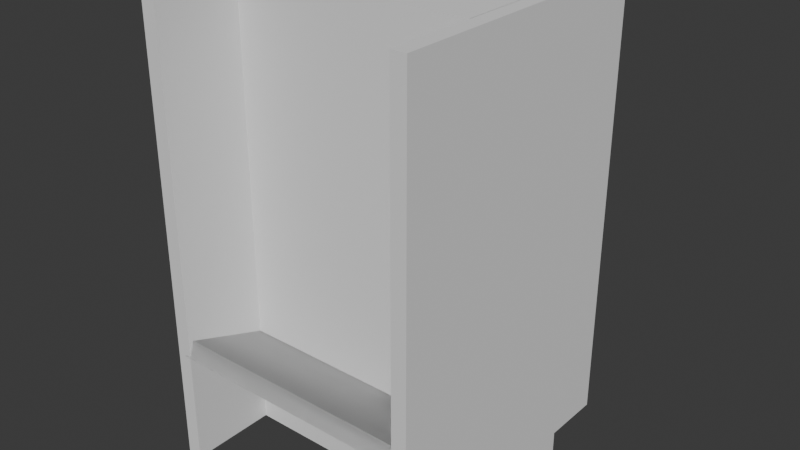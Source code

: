 # Source: Stairs.blend  (saved by Blender 5.1.30; exported with 4.5.12 LTS)
import bpy
from mathutils import Matrix  # noqa: F401  (used for matrix-valued properties, if any)

bpy.ops.wm.read_factory_settings(use_empty=True)
scene = bpy.context.scene
scene.name = 'Scene'

# ---- collections
col_collection = bpy.data.collections.new('Collection'); scene.collection.children.link(col_collection)

# ---- world
world_world = bpy.data.worlds.new('World'); scene.world = world_world
world_world.use_nodes = True; world_world.node_tree.nodes.clear()
_N = world_world.node_tree.nodes; _L = world_world.node_tree.links
n0 = _N.new('ShaderNodeOutputWorld'); n0.name = 'World Output'; n0.location = (200, 100)
n1 = _N.new('ShaderNodeBackground'); n1.name = 'Background'; n1.location = (-200, 100)
n1.inputs[0].default_value = (0.05088, 0.05088, 0.05088, 1.0)
_L.new(n1.outputs[0], n0.inputs[0])
n0.is_active_output = True
world_world.color = (0.05088, 0.05088, 0.05088)
world_world.sun_shadow_jitter_overblur = 0.0

# ---- meshes
me_x = bpy.data.meshes.new('立方体')
me_x.from_pydata([(5.559, -5.211, -0.4903), (5.559, -4.953, 0.2388), (-5.559, -5.211, -0.4903), (-5.559, -4.953, 0.2388), (5.559, 4.953, -4.089), (5.559, 5.211, -3.36), (-5.559, 4.953, -4.089), (-5.559, 5.211, -3.36)], [], [(0, 1, 3, 2), (2, 3, 7, 6), (6, 7, 5, 4), (4, 5, 1, 0), (2, 6, 4, 0), (7, 3, 1, 5)])
_uv = me_x.uv_layers.new(name='UVマップ')
_uv.uv.foreach_set('vector', [0.375, 0.0, 0.625, 0.0, 0.625, 0.25, 0.375, 0.25, 0.375, 0.25, 0.625, 0.25, 0.625, 0.5, 0.375, 0.5, 0.375, 0.5, 0.625, 0.5, 0.625, 0.75, 0.375, 0.75, 0.375, 0.75, 0.625, 0.75, 0.625, 1.0, 0.375, 1.0, 0.125, 0.5, 0.375, 0.5, 0.375, 0.75, 0.125, 0.75, 0.625, 0.5, 0.875, 0.5, 0.875, 0.75, 0.625, 0.75])
me_x.update()
me_001 = bpy.data.meshes.new('立方体.001')
me_001.from_pydata([(-5.0, -5.0, -5.577), (-5.0, -5.0, 14.91), (-5.0, 5.0, -5.577), (-5.0, 5.0, 14.91), (5.0, -5.0, -5.577), (5.0, -5.0, 14.91), (5.0, 5.0, -5.577), (5.0, 5.0, 14.91)], [], [(0, 1, 3, 2), (2, 3, 7, 6), (6, 7, 5, 4), (4, 5, 1, 0), (2, 6, 4, 0), (7, 3, 1, 5)])
_uv = me_001.uv_layers.new(name='UVマップ')
_uv.uv.foreach_set('vector', [0.375, 0.0, 0.625, 0.0, 0.625, 0.25, 0.375, 0.25, 0.375, 0.25, 0.625, 0.25, 0.625, 0.5, 0.375, 0.5, 0.375, 0.5, 0.625, 0.5, 0.625, 0.75, 0.375, 0.75, 0.375, 0.75, 0.625, 0.75, 0.625, 1.0, 0.375, 1.0, 0.125, 0.5, 0.375, 0.5, 0.375, 0.75, 0.125, 0.75, 0.625, 0.5, 0.875, 0.5, 0.875, 0.75, 0.625, 0.75])
me_001.update()
me_002 = bpy.data.meshes.new('立方体.002')
me_002.from_pydata([(-5.0, -5.0, -5.577), (-5.0, -5.0, 14.91), (-5.0, 5.0, -5.577), (-5.0, 5.0, 14.91), (5.0, -5.0, -5.577), (5.0, -5.0, 14.91), (5.0, 5.0, -5.577), (5.0, 5.0, 14.91)], [], [(0, 1, 3, 2), (2, 3, 7, 6), (6, 7, 5, 4), (4, 5, 1, 0), (2, 6, 4, 0), (7, 3, 1, 5)])
_uv = me_002.uv_layers.new(name='UVマップ')
_uv.uv.foreach_set('vector', [0.375, 0.0, 0.625, 0.0, 0.625, 0.25, 0.375, 0.25, 0.375, 0.25, 0.625, 0.25, 0.625, 0.5, 0.375, 0.5, 0.375, 0.5, 0.625, 0.5, 0.625, 0.75, 0.375, 0.75, 0.375, 0.75, 0.625, 0.75, 0.625, 1.0, 0.375, 1.0, 0.125, 0.5, 0.375, 0.5, 0.375, 0.75, 0.125, 0.75, 0.625, 0.5, 0.875, 0.5, 0.875, 0.75, 0.625, 0.75])
me_002.update()
me_003 = bpy.data.meshes.new('立方体.003')
me_003.from_pydata([(-5.0, -5.0, -5.577), (-5.0, -5.0, 14.91), (-5.0, 5.0, -5.577), (-5.0, 5.0, 14.91), (5.0, -5.0, -5.577), (5.0, -5.0, 14.91), (5.0, 5.0, -5.577), (5.0, 5.0, 14.91)], [], [(0, 1, 3, 2), (2, 3, 7, 6), (6, 7, 5, 4), (4, 5, 1, 0), (2, 6, 4, 0), (7, 3, 1, 5)])
_uv = me_003.uv_layers.new(name='UVマップ')
_uv.uv.foreach_set('vector', [0.375, 0.0, 0.625, 0.0, 0.625, 0.25, 0.375, 0.25, 0.375, 0.25, 0.625, 0.25, 0.625, 0.5, 0.375, 0.5, 0.375, 0.5, 0.625, 0.5, 0.625, 0.75, 0.375, 0.75, 0.375, 0.75, 0.625, 0.75, 0.625, 1.0, 0.375, 1.0, 0.125, 0.5, 0.375, 0.5, 0.375, 0.75, 0.125, 0.75, 0.625, 0.5, 0.875, 0.5, 0.875, 0.75, 0.625, 0.75])
me_003.update()
me_004 = bpy.data.meshes.new('立方体.004')
me_004.from_pydata([(5.559, -5.211, -0.4903), (5.559, -4.953, 0.2388), (-5.559, -5.211, -0.4903), (-5.559, -4.953, 0.2388), (5.559, 4.953, -4.089), (5.559, 5.211, -3.36), (-5.559, 4.953, -4.089), (-5.559, 5.211, -3.36)], [], [(0, 1, 3, 2), (2, 3, 7, 6), (6, 7, 5, 4), (4, 5, 1, 0), (2, 6, 4, 0), (7, 3, 1, 5)])
_uv = me_004.uv_layers.new(name='UVマップ')
_uv.uv.foreach_set('vector', [0.375, 0.0, 0.625, 0.0, 0.625, 0.25, 0.375, 0.25, 0.375, 0.25, 0.625, 0.25, 0.625, 0.5, 0.375, 0.5, 0.375, 0.5, 0.625, 0.5, 0.625, 0.75, 0.375, 0.75, 0.375, 0.75, 0.625, 0.75, 0.625, 1.0, 0.375, 1.0, 0.125, 0.5, 0.375, 0.5, 0.375, 0.75, 0.125, 0.75, 0.625, 0.5, 0.875, 0.5, 0.875, 0.75, 0.625, 0.75])
me_004.update()

# ---- objects
ob_col04 = bpy.data.objects.new('COL04', me_x)
ob_col01 = bpy.data.objects.new('COL01', me_001)
ob_col02 = bpy.data.objects.new('COL02', me_002)
ob_col03 = bpy.data.objects.new('COL03', me_003)
ob_001 = bpy.data.objects.new('立方体.001', me_004)

# ---- transforms, parenting, visibility, modifiers, constraints
ob_col04.location = (0.6638, 5.087, 0.0)
ob_col01.location = (0.4994, 8.791, 0.0)
ob_col01.scale = (1.125, 1.0, 1.0)
ob_col02.location = (6.446, 4.898, 0.0)
ob_col02.scale = (0.06691, 1.0, 1.0)
ob_col03.location = (-4.975, 4.898, 0.0)
ob_col03.scale = (0.06691, 1.0, 1.0)
ob_001.location = (0.6638, 5.087, 0.0)

# ---- collection membership
col_collection.objects.link(ob_col04)
col_collection.objects.link(ob_col01)
col_collection.objects.link(ob_col02)
col_collection.objects.link(ob_col03)
col_collection.objects.link(ob_001)

# ---- scene / render settings (as saved in the file)
scene.frame_start = 1; scene.frame_end = 250; scene.frame_set(1)
scene.render.engine = 'BLENDER_EEVEE_NEXT'
scene.render.bake_bias = 0.0
scene.render.bake_samples = 0
scene.cycles.sampling_pattern = 'TABULATED_SOBOL'
scene.eevee.use_volume_custom_range = False
bpy.context.view_layer.update()

# ---- added for rendering (the .blend has no active camera and no usable light): camera, sun
cam_auto = bpy.data.cameras.new('AutoCamera')
cam_auto.lens = 50.0
cam_auto.sensor_width = 36.0
cam_auto.clip_end = 1000.0
ob_auto_camera = bpy.data.objects.new('AutoCamera', cam_auto)
scene.collection.objects.link(ob_auto_camera)
ob_auto_camera.location = (26.2315, -23.7616, 25.0618)
ob_auto_camera.rotation_euler = (1.09748, -7.21219e-08, 0.694738)
scene.camera = ob_auto_camera
light_auto_sun = bpy.data.lights.new('AutoSun', 'SUN')
light_auto_sun.energy = 3.0
light_auto_sun.angle = 0.0523599
ob_auto_sun = bpy.data.objects.new('AutoSun', light_auto_sun)
scene.collection.objects.link(ob_auto_sun)
ob_auto_sun.rotation_euler = (0.872665, 0.174533, 0.523599)
bpy.context.view_layer.update()
